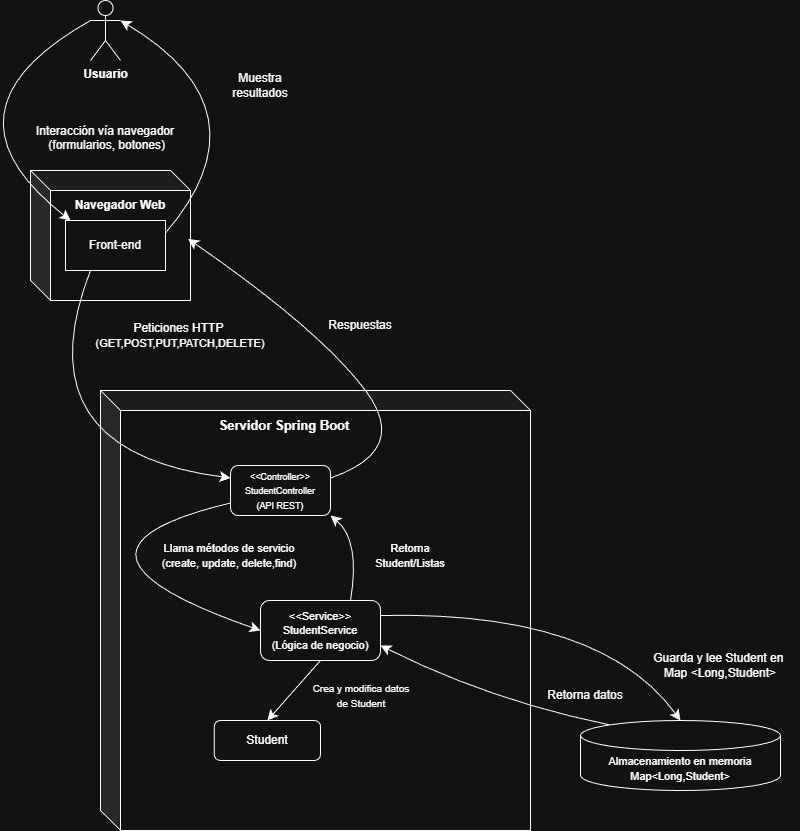

The diagram above was exported from draw.io. Its source (the exported page's mxGraphModel, read from the mxfile embedded in the PNG):
<mxGraphModel dx="1554" dy="759" grid="1" gridSize="10" guides="1" tooltips="1" connect="1" arrows="1" fold="1" page="1" pageScale="1" pageWidth="827" pageHeight="1169" math="0" shadow="0">
  <root>
    <mxCell id="0" />
    <mxCell id="1" parent="0" />
    <mxCell id="k_EFDTqJOta31BaHKm9O-1" value="&lt;b&gt;Usuario&lt;/b&gt;&lt;div&gt;&lt;br&gt;&lt;/div&gt;" style="shape=umlActor;verticalLabelPosition=bottom;verticalAlign=top;html=1;outlineConnect=0;" parent="1" vertex="1">
      <mxGeometry x="150" y="70" width="30" height="60" as="geometry" />
    </mxCell>
    <mxCell id="k_EFDTqJOta31BaHKm9O-3" value="" style="shape=cube;whiteSpace=wrap;html=1;boundedLbl=1;backgroundOutline=1;darkOpacity=0.05;darkOpacity2=0.1;" parent="1" vertex="1">
      <mxGeometry x="90" y="240" width="160" height="130" as="geometry" />
    </mxCell>
    <mxCell id="k_EFDTqJOta31BaHKm9O-4" value="Interacción vía navegador&lt;div&gt;&amp;nbsp;(formularios, botones)&lt;div&gt;&lt;br&gt;&lt;/div&gt;&lt;/div&gt;" style="text;html=1;whiteSpace=wrap;strokeColor=none;fillColor=none;align=center;verticalAlign=middle;rounded=0;" parent="1" vertex="1">
      <mxGeometry x="60" y="200" width="210" height="30" as="geometry" />
    </mxCell>
    <mxCell id="k_EFDTqJOta31BaHKm9O-5" value="Muestra resultados" style="text;html=1;whiteSpace=wrap;strokeColor=none;fillColor=none;align=center;verticalAlign=middle;rounded=0;" parent="1" vertex="1">
      <mxGeometry x="290" y="140" width="60" height="30" as="geometry" />
    </mxCell>
    <mxCell id="k_EFDTqJOta31BaHKm9O-6" value="&lt;b&gt;Navegador Web&lt;/b&gt;" style="text;html=1;whiteSpace=wrap;strokeColor=none;fillColor=none;align=center;verticalAlign=middle;rounded=0;" parent="1" vertex="1">
      <mxGeometry x="130" y="260" width="100" height="30" as="geometry" />
    </mxCell>
    <mxCell id="k_EFDTqJOta31BaHKm9O-7" value="Front-end" style="rounded=0;whiteSpace=wrap;html=1;" parent="1" vertex="1">
      <mxGeometry x="125" y="290" width="100" height="50" as="geometry" />
    </mxCell>
    <mxCell id="k_EFDTqJOta31BaHKm9O-9" value="" style="endArrow=classic;html=1;rounded=0;fontSize=12;startSize=8;endSize=8;curved=1;entryX=0;entryY=1;entryDx=0;entryDy=0;exitX=0;exitY=0.3333333333333333;exitDx=0;exitDy=0;exitPerimeter=0;" parent="1" source="k_EFDTqJOta31BaHKm9O-1" target="k_EFDTqJOta31BaHKm9O-6" edge="1">
      <mxGeometry width="50" height="50" relative="1" as="geometry">
        <mxPoint x="190" y="200" as="sourcePoint" />
        <mxPoint x="240" y="150" as="targetPoint" />
        <Array as="points">
          <mxPoint x="-10" y="180" />
        </Array>
      </mxGeometry>
    </mxCell>
    <mxCell id="k_EFDTqJOta31BaHKm9O-10" value="" style="shape=cube;whiteSpace=wrap;html=1;boundedLbl=1;backgroundOutline=1;darkOpacity=0.05;darkOpacity2=0.1;" parent="1" vertex="1">
      <mxGeometry x="160" y="460" width="430" height="440" as="geometry" />
    </mxCell>
    <mxCell id="k_EFDTqJOta31BaHKm9O-11" value="&lt;font style=&quot;font-size: 13px;&quot;&gt;&lt;b&gt;Servidor Spring Boot&lt;/b&gt;&lt;/font&gt;" style="text;html=1;whiteSpace=wrap;strokeColor=none;fillColor=none;align=center;verticalAlign=middle;rounded=0;" parent="1" vertex="1">
      <mxGeometry x="270" y="480" width="147.5" height="30" as="geometry" />
    </mxCell>
    <mxCell id="k_EFDTqJOta31BaHKm9O-23" style="edgeStyle=none;curved=1;rounded=0;orthogonalLoop=1;jettySize=auto;html=1;exitX=0;exitY=0.75;exitDx=0;exitDy=0;entryX=0;entryY=0.5;entryDx=0;entryDy=0;fontSize=12;startSize=8;endSize=8;" parent="1" source="k_EFDTqJOta31BaHKm9O-12" target="k_EFDTqJOta31BaHKm9O-19" edge="1">
      <mxGeometry relative="1" as="geometry">
        <Array as="points">
          <mxPoint x="90" y="620" />
        </Array>
      </mxGeometry>
    </mxCell>
    <mxCell id="k_EFDTqJOta31BaHKm9O-12" value="&lt;font style=&quot;font-size: 9px;&quot;&gt;&amp;lt;&amp;lt;Controller&amp;gt;&amp;gt;&lt;/font&gt;&lt;div&gt;&lt;font style=&quot;font-size: 9px;&quot;&gt;StudentController&lt;/font&gt;&lt;/div&gt;&lt;div&gt;&lt;font style=&quot;font-size: 9px;&quot;&gt;(API REST)&lt;/font&gt;&lt;/div&gt;" style="rounded=1;whiteSpace=wrap;html=1;" parent="1" vertex="1">
      <mxGeometry x="290" y="535" width="100" height="50" as="geometry" />
    </mxCell>
    <mxCell id="k_EFDTqJOta31BaHKm9O-13" value="" style="endArrow=classic;html=1;rounded=0;fontSize=12;startSize=8;endSize=8;curved=1;entryX=0;entryY=0.25;entryDx=0;entryDy=0;exitX=0.25;exitY=1;exitDx=0;exitDy=0;" parent="1" source="k_EFDTqJOta31BaHKm9O-7" target="k_EFDTqJOta31BaHKm9O-12" edge="1">
      <mxGeometry width="50" height="50" relative="1" as="geometry">
        <mxPoint x="240" y="430" as="sourcePoint" />
        <mxPoint x="220" y="630" as="targetPoint" />
        <Array as="points">
          <mxPoint x="80" y="520" />
        </Array>
      </mxGeometry>
    </mxCell>
    <mxCell id="k_EFDTqJOta31BaHKm9O-14" value="Peticiones HTTP&amp;nbsp;&lt;div&gt;&lt;font style=&quot;font-size: 11px;&quot;&gt;(GET,POST,PUT,PATCH,DELETE)&lt;/font&gt;&lt;/div&gt;" style="text;html=1;whiteSpace=wrap;strokeColor=none;fillColor=none;align=center;verticalAlign=middle;rounded=0;" parent="1" vertex="1">
      <mxGeometry x="210" y="390" width="60" height="30" as="geometry" />
    </mxCell>
    <mxCell id="k_EFDTqJOta31BaHKm9O-16" style="edgeStyle=none;curved=1;rounded=0;orthogonalLoop=1;jettySize=auto;html=1;exitX=1;exitY=0.25;exitDx=0;exitDy=0;entryX=0.985;entryY=0.526;entryDx=0;entryDy=0;entryPerimeter=0;fontSize=12;startSize=8;endSize=8;" parent="1" source="k_EFDTqJOta31BaHKm9O-12" target="k_EFDTqJOta31BaHKm9O-3" edge="1">
      <mxGeometry relative="1" as="geometry">
        <mxPoint x="400" y="535" as="sourcePoint" />
        <mxPoint x="260" y="315" as="targetPoint" />
        <Array as="points">
          <mxPoint x="470" y="520" />
          <mxPoint x="380" y="400" />
        </Array>
      </mxGeometry>
    </mxCell>
    <mxCell id="k_EFDTqJOta31BaHKm9O-17" value="Respuestas" style="text;html=1;whiteSpace=wrap;strokeColor=none;fillColor=none;align=center;verticalAlign=middle;rounded=0;" parent="1" vertex="1">
      <mxGeometry x="390" y="380" width="60" height="30" as="geometry" />
    </mxCell>
    <mxCell id="k_EFDTqJOta31BaHKm9O-18" value="&lt;font style=&quot;font-size: 11px;&quot;&gt;Llama métodos de servicio (create, update, delete,find)&lt;/font&gt;" style="text;html=1;whiteSpace=wrap;strokeColor=none;fillColor=none;align=center;verticalAlign=middle;rounded=0;" parent="1" vertex="1">
      <mxGeometry x="210" y="610" width="157.5" height="30" as="geometry" />
    </mxCell>
    <mxCell id="k_EFDTqJOta31BaHKm9O-22" style="edgeStyle=none;curved=1;rounded=0;orthogonalLoop=1;jettySize=auto;html=1;exitX=0.75;exitY=0;exitDx=0;exitDy=0;entryX=1;entryY=1;entryDx=0;entryDy=0;fontSize=12;startSize=8;endSize=8;" parent="1" source="k_EFDTqJOta31BaHKm9O-19" target="k_EFDTqJOta31BaHKm9O-12" edge="1">
      <mxGeometry relative="1" as="geometry">
        <Array as="points">
          <mxPoint x="420" y="610" />
        </Array>
      </mxGeometry>
    </mxCell>
    <mxCell id="k_EFDTqJOta31BaHKm9O-25" style="edgeStyle=none;curved=1;rounded=0;orthogonalLoop=1;jettySize=auto;html=1;exitX=0.5;exitY=1;exitDx=0;exitDy=0;entryX=0.5;entryY=0;entryDx=0;entryDy=0;fontSize=12;startSize=8;endSize=8;" parent="1" source="k_EFDTqJOta31BaHKm9O-19" target="k_EFDTqJOta31BaHKm9O-24" edge="1">
      <mxGeometry relative="1" as="geometry" />
    </mxCell>
    <mxCell id="k_EFDTqJOta31BaHKm9O-19" value="&lt;font style=&quot;font-size: 11px;&quot;&gt;&amp;lt;&amp;lt;Service&amp;gt;&amp;gt;&lt;/font&gt;&lt;div&gt;&lt;font style=&quot;font-size: 11px;&quot;&gt;StudentService&lt;/font&gt;&lt;/div&gt;&lt;div&gt;&lt;font style=&quot;font-size: 11px;&quot;&gt;(Lógica de negocio)&lt;/font&gt;&lt;/div&gt;" style="rounded=1;whiteSpace=wrap;html=1;" parent="1" vertex="1">
      <mxGeometry x="320" y="670" width="120" height="60" as="geometry" />
    </mxCell>
    <mxCell id="k_EFDTqJOta31BaHKm9O-20" value="&lt;font style=&quot;font-size: 11px;&quot;&gt;Retorna Student/Listas&lt;/font&gt;" style="text;html=1;whiteSpace=wrap;strokeColor=none;fillColor=none;align=center;verticalAlign=middle;rounded=0;" parent="1" vertex="1">
      <mxGeometry x="440" y="610" width="60" height="30" as="geometry" />
    </mxCell>
    <mxCell id="k_EFDTqJOta31BaHKm9O-24" value="Student" style="rounded=1;whiteSpace=wrap;html=1;" parent="1" vertex="1">
      <mxGeometry x="273.75" y="790" width="106.25" height="40" as="geometry" />
    </mxCell>
    <mxCell id="k_EFDTqJOta31BaHKm9O-26" style="edgeStyle=none;curved=1;rounded=0;orthogonalLoop=1;jettySize=auto;html=1;exitX=1;exitY=0.25;exitDx=0;exitDy=0;entryX=1;entryY=0.3333333333333333;entryDx=0;entryDy=0;entryPerimeter=0;fontSize=12;startSize=8;endSize=8;" parent="1" source="k_EFDTqJOta31BaHKm9O-7" target="k_EFDTqJOta31BaHKm9O-1" edge="1">
      <mxGeometry relative="1" as="geometry">
        <mxPoint x="235" y="290" as="sourcePoint" />
        <mxPoint x="210" y="90" as="targetPoint" />
        <Array as="points">
          <mxPoint x="330" y="180" />
        </Array>
      </mxGeometry>
    </mxCell>
    <mxCell id="k_EFDTqJOta31BaHKm9O-29" value="&lt;font style=&quot;font-size: 10px;&quot;&gt;Crea y modifica datos de Student&lt;/font&gt;" style="text;html=1;whiteSpace=wrap;strokeColor=none;fillColor=none;align=center;verticalAlign=middle;rounded=0;" parent="1" vertex="1">
      <mxGeometry x="367.5" y="750" width="106" height="30" as="geometry" />
    </mxCell>
    <mxCell id="k_EFDTqJOta31BaHKm9O-31" style="edgeStyle=none;curved=1;rounded=0;orthogonalLoop=1;jettySize=auto;html=1;exitX=0.145;exitY=0;exitDx=0;exitDy=4.35;exitPerimeter=0;entryX=1;entryY=0.75;entryDx=0;entryDy=0;fontSize=12;startSize=8;endSize=8;" parent="1" source="k_EFDTqJOta31BaHKm9O-30" target="k_EFDTqJOta31BaHKm9O-19" edge="1">
      <mxGeometry relative="1" as="geometry">
        <Array as="points">
          <mxPoint x="550" y="770" />
        </Array>
      </mxGeometry>
    </mxCell>
    <mxCell id="k_EFDTqJOta31BaHKm9O-30" value="&lt;font style=&quot;font-size: 11px;&quot;&gt;Almacenamiento en memoria Map&amp;lt;Long,Student&amp;gt;&lt;/font&gt;" style="shape=cylinder3;whiteSpace=wrap;html=1;boundedLbl=1;backgroundOutline=1;size=15;" parent="1" vertex="1">
      <mxGeometry x="640" y="790" width="200" height="70" as="geometry" />
    </mxCell>
    <mxCell id="k_EFDTqJOta31BaHKm9O-32" value="Retorna datos" style="text;html=1;whiteSpace=wrap;strokeColor=none;fillColor=none;align=center;verticalAlign=middle;rounded=0;" parent="1" vertex="1">
      <mxGeometry x="600" y="750" width="90" height="30" as="geometry" />
    </mxCell>
    <mxCell id="k_EFDTqJOta31BaHKm9O-33" style="edgeStyle=none;curved=1;rounded=0;orthogonalLoop=1;jettySize=auto;html=1;exitX=1;exitY=0.25;exitDx=0;exitDy=0;entryX=0.5;entryY=0;entryDx=0;entryDy=0;entryPerimeter=0;fontSize=12;startSize=8;endSize=8;" parent="1" source="k_EFDTqJOta31BaHKm9O-19" target="k_EFDTqJOta31BaHKm9O-30" edge="1">
      <mxGeometry relative="1" as="geometry">
        <Array as="points">
          <mxPoint x="660" y="680" />
        </Array>
      </mxGeometry>
    </mxCell>
    <mxCell id="k_EFDTqJOta31BaHKm9O-34" value="Guarda y lee Student en&amp;nbsp;&lt;div&gt;Map &amp;lt;Long,Student&amp;gt;&lt;/div&gt;" style="text;html=1;whiteSpace=wrap;strokeColor=none;fillColor=none;align=center;verticalAlign=middle;rounded=0;" parent="1" vertex="1">
      <mxGeometry x="700" y="720" width="160" height="30" as="geometry" />
    </mxCell>
  </root>
</mxGraphModel>